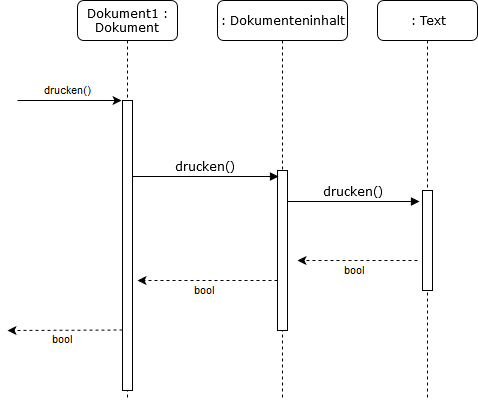

The diagram above was exported from draw.io. Its source (the exported page's mxGraphModel, read from the mxfile embedded in the PNG):
<mxGraphModel dx="452" dy="833" grid="1" gridSize="10" guides="1" tooltips="1" connect="1" arrows="1" fold="1" page="1" pageScale="1" pageWidth="1100" pageHeight="850" background="#ffffff" math="0" shadow="0">
  <root>
    <mxCell id="0" />
    <mxCell id="1" parent="0" />
    <mxCell id="7baba1c4bc27f4b0-2" value=": Dokumenteninhalt" style="shape=umlLifeline;perimeter=lifelinePerimeter;whiteSpace=wrap;html=1;container=1;collapsible=0;recursiveResize=0;outlineConnect=0;rounded=1;shadow=0;comic=0;labelBackgroundColor=none;strokeColor=#000000;strokeWidth=1;fillColor=#FFFFFF;fontFamily=Verdana;fontSize=12;fontColor=#000000;align=center;" parent="1" vertex="1">
      <mxGeometry x="240" y="80" width="130" height="400" as="geometry" />
    </mxCell>
    <mxCell id="7baba1c4bc27f4b0-10" value="" style="html=1;points=[];perimeter=orthogonalPerimeter;rounded=0;shadow=0;comic=0;labelBackgroundColor=none;strokeColor=#000000;strokeWidth=1;fillColor=#FFFFFF;fontFamily=Verdana;fontSize=12;fontColor=#000000;align=center;" parent="7baba1c4bc27f4b0-2" vertex="1">
      <mxGeometry x="60" y="170" width="10" height="160" as="geometry" />
    </mxCell>
    <mxCell id="7baba1c4bc27f4b0-3" value=": Text" style="shape=umlLifeline;perimeter=lifelinePerimeter;whiteSpace=wrap;html=1;container=1;collapsible=0;recursiveResize=0;outlineConnect=0;rounded=1;shadow=0;comic=0;labelBackgroundColor=none;strokeColor=#000000;strokeWidth=1;fillColor=#FFFFFF;fontFamily=Verdana;fontSize=12;fontColor=#000000;align=center;" parent="1" vertex="1">
      <mxGeometry x="400" y="80" width="100" height="400" as="geometry" />
    </mxCell>
    <mxCell id="7baba1c4bc27f4b0-13" value="" style="html=1;points=[];perimeter=orthogonalPerimeter;rounded=0;shadow=0;comic=0;labelBackgroundColor=none;strokeColor=#000000;strokeWidth=1;fillColor=#FFFFFF;fontFamily=Verdana;fontSize=12;fontColor=#000000;align=center;" parent="7baba1c4bc27f4b0-3" vertex="1">
      <mxGeometry x="45" y="190" width="10" height="100" as="geometry" />
    </mxCell>
    <mxCell id="7baba1c4bc27f4b0-8" value="Dokument1 : Dokument" style="shape=umlLifeline;perimeter=lifelinePerimeter;whiteSpace=wrap;html=1;container=1;collapsible=0;recursiveResize=0;outlineConnect=0;rounded=1;shadow=0;comic=0;labelBackgroundColor=none;strokeColor=#000000;strokeWidth=1;fillColor=#FFFFFF;fontFamily=Verdana;fontSize=12;fontColor=#000000;align=center;" parent="1" vertex="1">
      <mxGeometry x="100" y="80" width="100" height="400" as="geometry" />
    </mxCell>
    <mxCell id="7baba1c4bc27f4b0-9" value="" style="html=1;points=[];perimeter=orthogonalPerimeter;rounded=0;shadow=0;comic=0;labelBackgroundColor=none;strokeColor=#000000;strokeWidth=1;fillColor=#FFFFFF;fontFamily=Verdana;fontSize=12;fontColor=#000000;align=center;" parent="7baba1c4bc27f4b0-8" vertex="1">
      <mxGeometry x="45" y="100" width="10" height="290" as="geometry" />
    </mxCell>
    <mxCell id="7baba1c4bc27f4b0-11" value="drucken()" style="html=1;verticalAlign=bottom;endArrow=block;entryX=0.1;entryY=0.038;labelBackgroundColor=none;fontFamily=Verdana;fontSize=12;edgeStyle=elbowEdgeStyle;elbow=vertical;entryPerimeter=0;" parent="1" source="7baba1c4bc27f4b0-9" target="7baba1c4bc27f4b0-10" edge="1">
      <mxGeometry relative="1" as="geometry">
        <mxPoint x="220" y="190" as="sourcePoint" />
      </mxGeometry>
    </mxCell>
    <mxCell id="7baba1c4bc27f4b0-14" value="drucken()" style="html=1;verticalAlign=bottom;endArrow=block;labelBackgroundColor=none;fontFamily=Verdana;fontSize=12;edgeStyle=elbowEdgeStyle;elbow=vertical;" parent="1" edge="1">
      <mxGeometry relative="1" as="geometry">
        <mxPoint x="310" y="281" as="sourcePoint" />
        <mxPoint x="442" y="281" as="targetPoint" />
      </mxGeometry>
    </mxCell>
    <mxCell id="2" value="drucken()" style="endArrow=classic;html=1;entryX=-0.1;entryY=0;entryPerimeter=0;" edge="1" parent="1" target="7baba1c4bc27f4b0-9">
      <mxGeometry x="-0.0385" y="10" width="50" height="50" relative="1" as="geometry">
        <mxPoint x="40" y="180" as="sourcePoint" />
        <mxPoint x="150" y="680" as="targetPoint" />
        <mxPoint as="offset" />
      </mxGeometry>
    </mxCell>
    <mxCell id="3" value="bool" style="endArrow=classic;dashed=1;html=1;endFill=1;" edge="1" parent="1">
      <mxGeometry x="0.0476" y="10" width="50" height="50" relative="1" as="geometry">
        <mxPoint x="440" y="340" as="sourcePoint" />
        <mxPoint x="320" y="340" as="targetPoint" />
        <mxPoint as="offset" />
      </mxGeometry>
    </mxCell>
    <mxCell id="4" value="bool" style="endArrow=classic;dashed=1;html=1;endFill=1;" edge="1" parent="1">
      <mxGeometry x="0.0476" y="10" width="50" height="50" relative="1" as="geometry">
        <mxPoint x="300" y="360" as="sourcePoint" />
        <mxPoint x="160" y="360" as="targetPoint" />
        <mxPoint as="offset" />
      </mxGeometry>
    </mxCell>
    <mxCell id="5" value="bool" style="endArrow=classic;dashed=1;html=1;endFill=1;" edge="1" parent="1">
      <mxGeometry x="0.0476" y="10" width="50" height="50" relative="1" as="geometry">
        <mxPoint x="145" y="409.5" as="sourcePoint" />
        <mxPoint x="30" y="410" as="targetPoint" />
        <mxPoint as="offset" />
      </mxGeometry>
    </mxCell>
  </root>
</mxGraphModel>